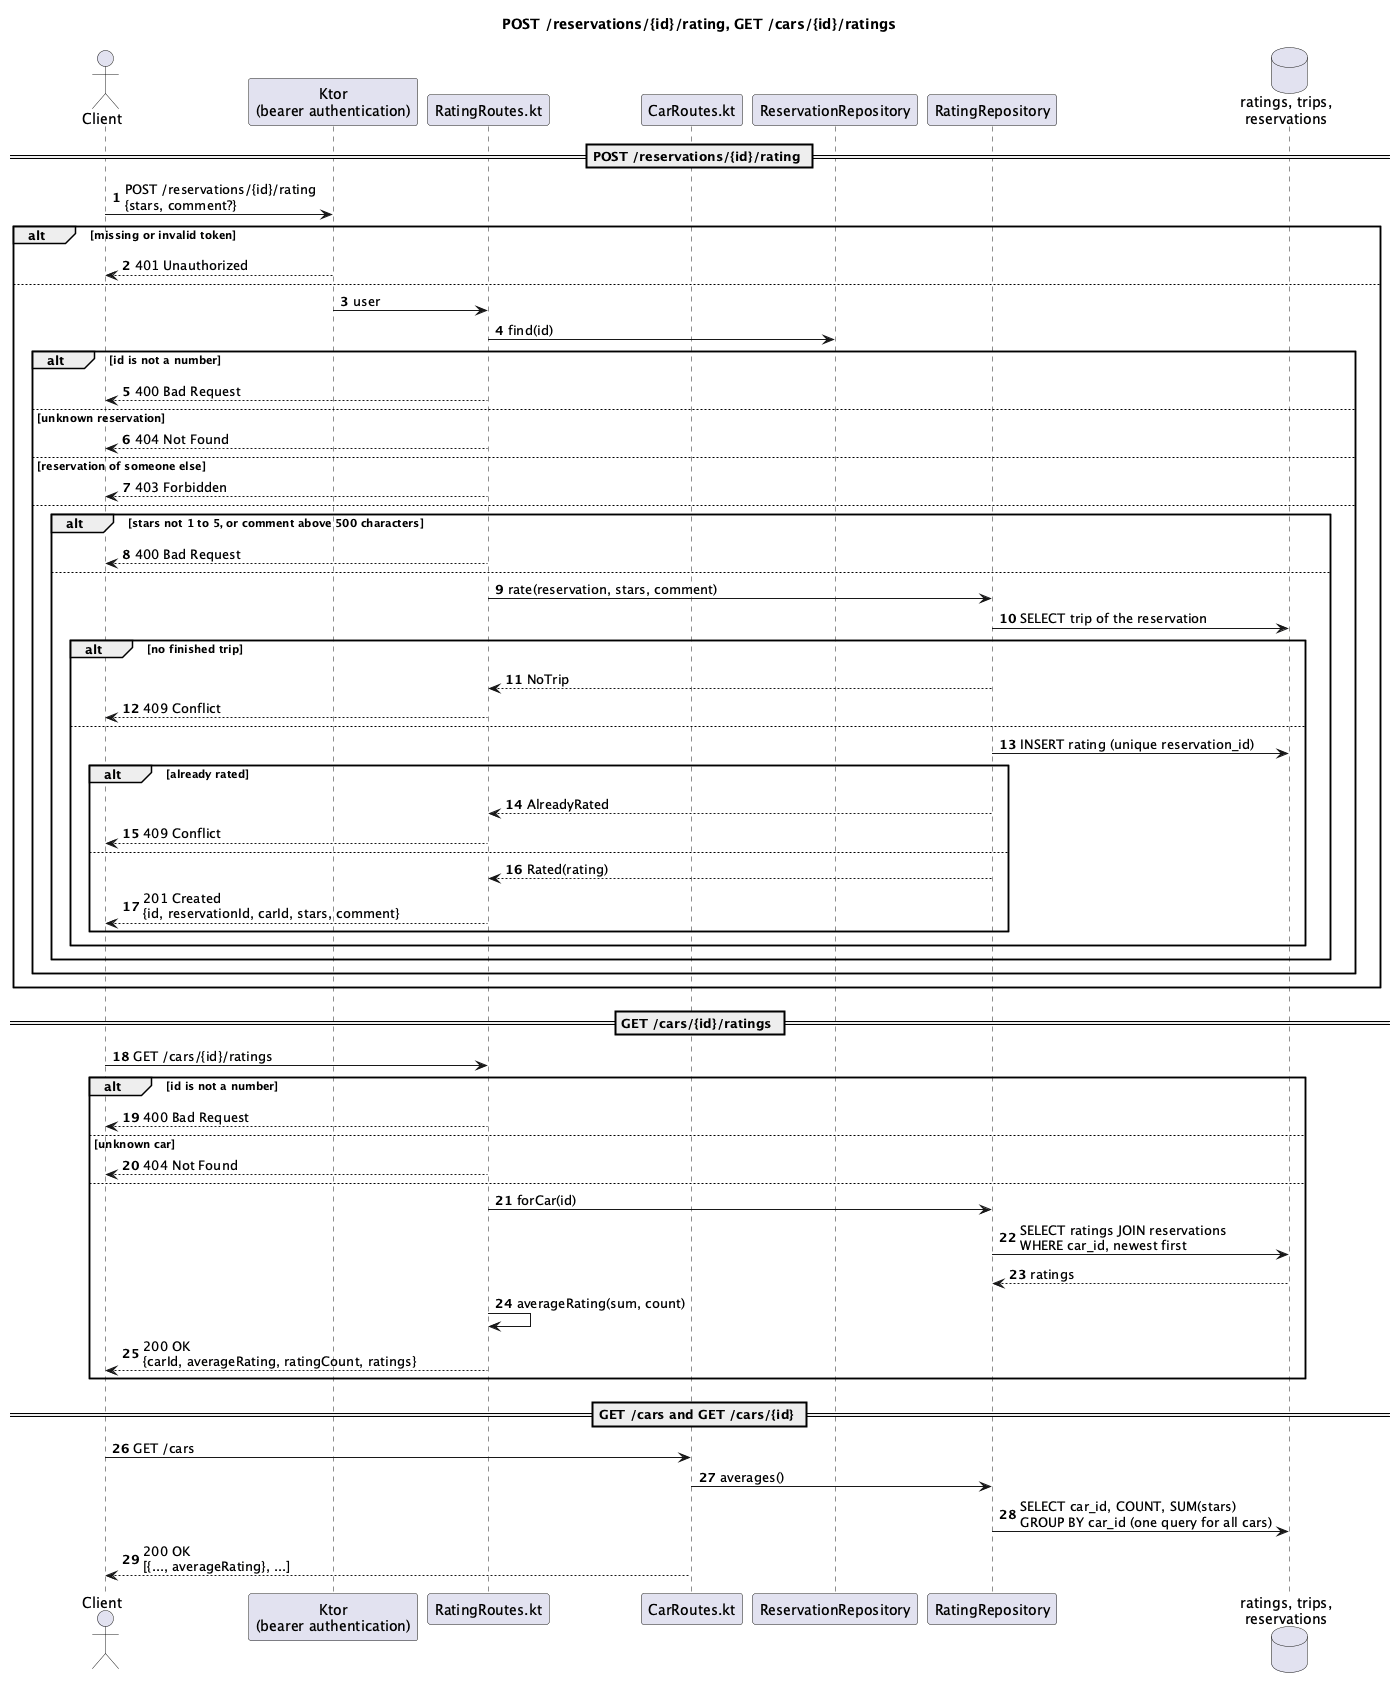

The diagram above was rendered by PlantUML. Its source (embedded in the PNG):
@startuml
title POST /reservations/{id}/rating, GET /cars/{id}/ratings
autonumber

actor Client
participant "Ktor\n(bearer authentication)" as Auth
participant "RatingRoutes.kt" as Route
participant "CarRoutes.kt" as CarRoute
participant "ReservationRepository" as Reservations
participant "RatingRepository" as Repo
database "ratings, trips,\nreservations" as Db

== POST /reservations/{id}/rating ==
Client -> Auth : POST /reservations/{id}/rating\n{stars, comment?}
alt missing or invalid token
  Auth --> Client : 401 Unauthorized
else
  Auth -> Route : user
  Route -> Reservations : find(id)
  alt id is not a number
    Route --> Client : 400 Bad Request
  else unknown reservation
    Route --> Client : 404 Not Found
  else reservation of someone else
    Route --> Client : 403 Forbidden
  else
    alt stars not 1 to 5, or comment above 500 characters
      Route --> Client : 400 Bad Request
    else
      Route -> Repo : rate(reservation, stars, comment)
      Repo -> Db : SELECT trip of the reservation
      alt no finished trip
        Repo --> Route : NoTrip
        Route --> Client : 409 Conflict
      else
        Repo -> Db : INSERT rating (unique reservation_id)
        alt already rated
          Repo --> Route : AlreadyRated
          Route --> Client : 409 Conflict
        else
          Repo --> Route : Rated(rating)
          Route --> Client : 201 Created\n{id, reservationId, carId, stars, comment}
        end
      end
    end
  end
end

== GET /cars/{id}/ratings ==
Client -> Route : GET /cars/{id}/ratings
alt id is not a number
  Route --> Client : 400 Bad Request
else unknown car
  Route --> Client : 404 Not Found
else
  Route -> Repo : forCar(id)
  Repo -> Db : SELECT ratings JOIN reservations\nWHERE car_id, newest first
  Db --> Repo : ratings
  Route -> Route : averageRating(sum, count)
  Route --> Client : 200 OK\n{carId, averageRating, ratingCount, ratings}
end

== GET /cars and GET /cars/{id} ==
Client -> CarRoute : GET /cars
CarRoute -> Repo : averages()
Repo -> Db : SELECT car_id, COUNT, SUM(stars)\nGROUP BY car_id (one query for all cars)
CarRoute --> Client : 200 OK\n[{..., averageRating}, ...]

@enduml